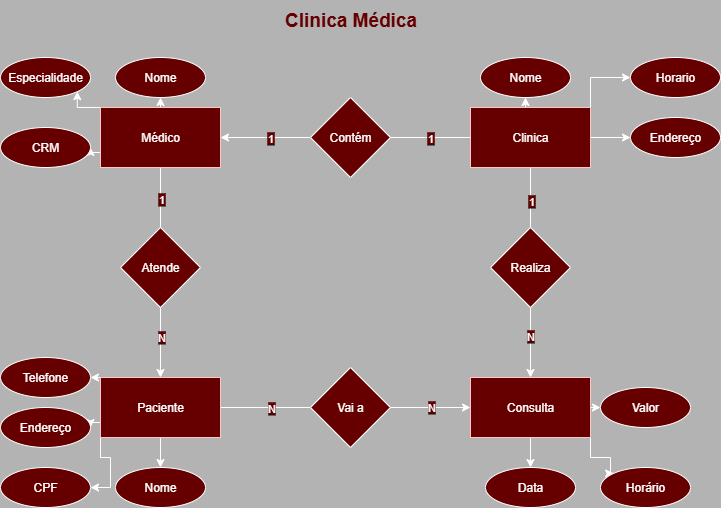

The diagram above was exported from draw.io. Its source (the exported page's mxGraphModel, read from the mxfile embedded in the PNG):
<mxGraphModel dx="1281" dy="562" grid="1" gridSize="10" guides="1" tooltips="1" connect="1" arrows="1" fold="1" page="1" pageScale="1" pageWidth="827" pageHeight="1169" background="light-dark(#FFFFFF,#B3B3B3)" math="0" shadow="0">
  <root>
    <mxCell id="0" />
    <mxCell id="1" parent="0" />
    <mxCell id="Rg25TOPkO5u3G_1p76Xe-10" style="edgeStyle=orthogonalEdgeStyle;rounded=0;orthogonalLoop=1;jettySize=auto;html=1;exitX=0.5;exitY=1;exitDx=0;exitDy=0;entryX=0.5;entryY=0;entryDx=0;entryDy=0;" parent="1" source="Rg25TOPkO5u3G_1p76Xe-1" target="Rg25TOPkO5u3G_1p76Xe-4" edge="1">
      <mxGeometry relative="1" as="geometry" />
    </mxCell>
    <mxCell id="MVHwjdF9VOfMoAF8T8V9-3" value="&lt;span style=&quot;background-color: light-dark(rgb(255, 255, 255), rgb(102, 0, 0));&quot;&gt;1&lt;/span&gt;" style="edgeLabel;html=1;align=center;verticalAlign=middle;resizable=0;points=[];" parent="Rg25TOPkO5u3G_1p76Xe-10" connectable="0" vertex="1">
      <mxGeometry x="-0.7079" relative="1" as="geometry">
        <mxPoint as="offset" />
      </mxGeometry>
    </mxCell>
    <mxCell id="MVHwjdF9VOfMoAF8T8V9-4" value="&lt;span style=&quot;background-color: light-dark(rgb(255, 255, 255), rgb(102, 0, 0));&quot;&gt;N&lt;/span&gt;" style="edgeLabel;html=1;align=center;verticalAlign=middle;resizable=0;points=[];" parent="Rg25TOPkO5u3G_1p76Xe-10" connectable="0" vertex="1">
      <mxGeometry x="0.6107" relative="1" as="geometry">
        <mxPoint as="offset" />
      </mxGeometry>
    </mxCell>
    <mxCell id="Rg25TOPkO5u3G_1p76Xe-16" style="edgeStyle=orthogonalEdgeStyle;rounded=0;orthogonalLoop=1;jettySize=auto;html=1;exitX=0.5;exitY=0;exitDx=0;exitDy=0;entryX=0.5;entryY=1;entryDx=0;entryDy=0;" parent="1" source="Rg25TOPkO5u3G_1p76Xe-1" target="Rg25TOPkO5u3G_1p76Xe-15" edge="1">
      <mxGeometry relative="1" as="geometry" />
    </mxCell>
    <mxCell id="Rg25TOPkO5u3G_1p76Xe-18" style="edgeStyle=orthogonalEdgeStyle;rounded=0;orthogonalLoop=1;jettySize=auto;html=1;exitX=0;exitY=0;exitDx=0;exitDy=0;entryX=1;entryY=1;entryDx=0;entryDy=0;" parent="1" source="Rg25TOPkO5u3G_1p76Xe-1" target="Rg25TOPkO5u3G_1p76Xe-13" edge="1">
      <mxGeometry relative="1" as="geometry" />
    </mxCell>
    <mxCell id="Rg25TOPkO5u3G_1p76Xe-19" style="edgeStyle=orthogonalEdgeStyle;rounded=0;orthogonalLoop=1;jettySize=auto;html=1;exitX=0;exitY=0.75;exitDx=0;exitDy=0;entryX=1;entryY=0.5;entryDx=0;entryDy=0;" parent="1" source="Rg25TOPkO5u3G_1p76Xe-1" target="Rg25TOPkO5u3G_1p76Xe-14" edge="1">
      <mxGeometry relative="1" as="geometry" />
    </mxCell>
    <mxCell id="Rg25TOPkO5u3G_1p76Xe-1" value="Médico" style="rounded=0;whiteSpace=wrap;html=1;fillColor=light-dark(#A20025,#660000);fontColor=light-dark(#FFFFFF,#FFFFFF);strokeColor=#6F0000;" parent="1" vertex="1">
      <mxGeometry x="150" y="120" width="120" height="60" as="geometry" />
    </mxCell>
    <mxCell id="Rg25TOPkO5u3G_1p76Xe-12" style="edgeStyle=orthogonalEdgeStyle;rounded=0;orthogonalLoop=1;jettySize=auto;html=1;exitX=0.5;exitY=1;exitDx=0;exitDy=0;entryX=0.5;entryY=0;entryDx=0;entryDy=0;" parent="1" source="Rg25TOPkO5u3G_1p76Xe-2" target="Rg25TOPkO5u3G_1p76Xe-3" edge="1">
      <mxGeometry relative="1" as="geometry" />
    </mxCell>
    <mxCell id="MVHwjdF9VOfMoAF8T8V9-7" value="&lt;span style=&quot;background-color: light-dark(rgb(255, 255, 255), rgb(102, 0, 0));&quot;&gt;N&lt;/span&gt;" style="edgeLabel;html=1;align=center;verticalAlign=middle;resizable=0;points=[];" parent="Rg25TOPkO5u3G_1p76Xe-12" connectable="0" vertex="1">
      <mxGeometry x="0.5961" y="-1" relative="1" as="geometry">
        <mxPoint as="offset" />
      </mxGeometry>
    </mxCell>
    <mxCell id="MVHwjdF9VOfMoAF8T8V9-8" value="&lt;span style=&quot;background-color: light-dark(rgb(255, 255, 255), rgb(102, 0, 0));&quot;&gt;1&lt;/span&gt;" style="edgeLabel;html=1;align=center;verticalAlign=middle;resizable=0;points=[];" parent="Rg25TOPkO5u3G_1p76Xe-12" connectable="0" vertex="1">
      <mxGeometry x="-0.6884" relative="1" as="geometry">
        <mxPoint as="offset" />
      </mxGeometry>
    </mxCell>
    <mxCell id="Rg25TOPkO5u3G_1p76Xe-23" style="edgeStyle=orthogonalEdgeStyle;rounded=0;orthogonalLoop=1;jettySize=auto;html=1;exitX=0.5;exitY=0;exitDx=0;exitDy=0;entryX=0.5;entryY=1;entryDx=0;entryDy=0;" parent="1" source="Rg25TOPkO5u3G_1p76Xe-2" target="Rg25TOPkO5u3G_1p76Xe-20" edge="1">
      <mxGeometry relative="1" as="geometry" />
    </mxCell>
    <mxCell id="Rg25TOPkO5u3G_1p76Xe-24" style="edgeStyle=orthogonalEdgeStyle;rounded=0;orthogonalLoop=1;jettySize=auto;html=1;exitX=1;exitY=0;exitDx=0;exitDy=0;entryX=0;entryY=0.5;entryDx=0;entryDy=0;" parent="1" source="Rg25TOPkO5u3G_1p76Xe-2" target="Rg25TOPkO5u3G_1p76Xe-21" edge="1">
      <mxGeometry relative="1" as="geometry" />
    </mxCell>
    <mxCell id="Rg25TOPkO5u3G_1p76Xe-25" style="edgeStyle=orthogonalEdgeStyle;rounded=0;orthogonalLoop=1;jettySize=auto;html=1;exitX=1;exitY=0.5;exitDx=0;exitDy=0;entryX=0;entryY=0.5;entryDx=0;entryDy=0;" parent="1" source="Rg25TOPkO5u3G_1p76Xe-2" target="Rg25TOPkO5u3G_1p76Xe-22" edge="1">
      <mxGeometry relative="1" as="geometry" />
    </mxCell>
    <mxCell id="Rg25TOPkO5u3G_1p76Xe-41" style="edgeStyle=orthogonalEdgeStyle;rounded=0;orthogonalLoop=1;jettySize=auto;html=1;exitX=0;exitY=0.5;exitDx=0;exitDy=0;entryX=1;entryY=0.5;entryDx=0;entryDy=0;" parent="1" source="Rg25TOPkO5u3G_1p76Xe-40" target="Rg25TOPkO5u3G_1p76Xe-1" edge="1">
      <mxGeometry relative="1" as="geometry">
        <Array as="points">
          <mxPoint x="360" y="150" />
        </Array>
      </mxGeometry>
    </mxCell>
    <mxCell id="MVHwjdF9VOfMoAF8T8V9-1" value="&lt;span style=&quot;background-color: light-dark(rgb(0, 0, 0), rgb(102, 0, 0));&quot;&gt;1&lt;/span&gt;" style="edgeLabel;html=1;align=center;verticalAlign=middle;resizable=0;points=[];" parent="Rg25TOPkO5u3G_1p76Xe-41" connectable="0" vertex="1">
      <mxGeometry x="-0.0872" relative="1" as="geometry">
        <mxPoint as="offset" />
      </mxGeometry>
    </mxCell>
    <mxCell id="Rg25TOPkO5u3G_1p76Xe-2" value="Clinica" style="rounded=0;whiteSpace=wrap;html=1;fillColor=light-dark(#A20025,#660000);fontColor=light-dark(#FFFFFF,#FFFFFF);strokeColor=#6F0000;" parent="1" vertex="1">
      <mxGeometry x="520" y="120" width="120" height="60" as="geometry" />
    </mxCell>
    <mxCell id="Rg25TOPkO5u3G_1p76Xe-35" style="edgeStyle=orthogonalEdgeStyle;rounded=0;orthogonalLoop=1;jettySize=auto;html=1;exitX=0.5;exitY=1;exitDx=0;exitDy=0;entryX=0.5;entryY=0;entryDx=0;entryDy=0;" parent="1" source="Rg25TOPkO5u3G_1p76Xe-3" target="Rg25TOPkO5u3G_1p76Xe-34" edge="1">
      <mxGeometry relative="1" as="geometry" />
    </mxCell>
    <mxCell id="Rg25TOPkO5u3G_1p76Xe-38" style="edgeStyle=orthogonalEdgeStyle;rounded=0;orthogonalLoop=1;jettySize=auto;html=1;exitX=1;exitY=0.5;exitDx=0;exitDy=0;entryX=0;entryY=0.5;entryDx=0;entryDy=0;" parent="1" source="Rg25TOPkO5u3G_1p76Xe-3" target="Rg25TOPkO5u3G_1p76Xe-37" edge="1">
      <mxGeometry relative="1" as="geometry" />
    </mxCell>
    <mxCell id="Rg25TOPkO5u3G_1p76Xe-39" style="edgeStyle=orthogonalEdgeStyle;rounded=0;orthogonalLoop=1;jettySize=auto;html=1;exitX=1;exitY=1;exitDx=0;exitDy=0;entryX=0;entryY=0;entryDx=0;entryDy=0;" parent="1" source="Rg25TOPkO5u3G_1p76Xe-3" target="Rg25TOPkO5u3G_1p76Xe-36" edge="1">
      <mxGeometry relative="1" as="geometry">
        <Array as="points">
          <mxPoint x="640" y="470" />
          <mxPoint x="660" y="470" />
          <mxPoint x="660" y="486" />
        </Array>
      </mxGeometry>
    </mxCell>
    <mxCell id="Rg25TOPkO5u3G_1p76Xe-3" value="Consulta" style="rounded=0;whiteSpace=wrap;html=1;fillColor=light-dark(#A20025,#660000);fontColor=light-dark(#FFFFFF,#FFFFFF);strokeColor=#6F0000;" parent="1" vertex="1">
      <mxGeometry x="520" y="390" width="120" height="60" as="geometry" />
    </mxCell>
    <mxCell id="Rg25TOPkO5u3G_1p76Xe-11" style="edgeStyle=orthogonalEdgeStyle;rounded=0;orthogonalLoop=1;jettySize=auto;html=1;exitX=1;exitY=0.5;exitDx=0;exitDy=0;" parent="1" source="Rg25TOPkO5u3G_1p76Xe-4" target="Rg25TOPkO5u3G_1p76Xe-3" edge="1">
      <mxGeometry relative="1" as="geometry" />
    </mxCell>
    <mxCell id="MVHwjdF9VOfMoAF8T8V9-5" value="&lt;span style=&quot;background-color: light-dark(rgb(255, 255, 255), rgb(102, 0, 0));&quot;&gt;N&lt;/span&gt;" style="edgeLabel;html=1;align=center;verticalAlign=middle;resizable=0;points=[];" parent="Rg25TOPkO5u3G_1p76Xe-11" connectable="0" vertex="1">
      <mxGeometry x="-0.6004" relative="1" as="geometry">
        <mxPoint as="offset" />
      </mxGeometry>
    </mxCell>
    <mxCell id="MVHwjdF9VOfMoAF8T8V9-6" value="&lt;span style=&quot;background-color: light-dark(rgb(255, 255, 255), rgb(102, 0, 0));&quot;&gt;N&lt;/span&gt;" style="edgeLabel;html=1;align=center;verticalAlign=middle;resizable=0;points=[];" parent="Rg25TOPkO5u3G_1p76Xe-11" connectable="0" vertex="1">
      <mxGeometry x="0.6779" y="1" relative="1" as="geometry">
        <mxPoint as="offset" />
      </mxGeometry>
    </mxCell>
    <mxCell id="Rg25TOPkO5u3G_1p76Xe-27" style="edgeStyle=orthogonalEdgeStyle;rounded=0;orthogonalLoop=1;jettySize=auto;html=1;exitX=0.5;exitY=1;exitDx=0;exitDy=0;entryX=0.5;entryY=0;entryDx=0;entryDy=0;" parent="1" source="Rg25TOPkO5u3G_1p76Xe-4" target="Rg25TOPkO5u3G_1p76Xe-26" edge="1">
      <mxGeometry relative="1" as="geometry" />
    </mxCell>
    <mxCell id="Rg25TOPkO5u3G_1p76Xe-29" style="edgeStyle=orthogonalEdgeStyle;rounded=0;orthogonalLoop=1;jettySize=auto;html=1;exitX=0;exitY=1;exitDx=0;exitDy=0;entryX=1;entryY=0.5;entryDx=0;entryDy=0;" parent="1" source="Rg25TOPkO5u3G_1p76Xe-4" target="Rg25TOPkO5u3G_1p76Xe-28" edge="1">
      <mxGeometry relative="1" as="geometry" />
    </mxCell>
    <mxCell id="Rg25TOPkO5u3G_1p76Xe-31" style="edgeStyle=orthogonalEdgeStyle;rounded=0;orthogonalLoop=1;jettySize=auto;html=1;exitX=0;exitY=0.75;exitDx=0;exitDy=0;entryX=1;entryY=0.5;entryDx=0;entryDy=0;" parent="1" source="Rg25TOPkO5u3G_1p76Xe-4" target="Rg25TOPkO5u3G_1p76Xe-30" edge="1">
      <mxGeometry relative="1" as="geometry" />
    </mxCell>
    <mxCell id="Rg25TOPkO5u3G_1p76Xe-33" style="edgeStyle=orthogonalEdgeStyle;rounded=0;orthogonalLoop=1;jettySize=auto;html=1;exitX=0;exitY=0;exitDx=0;exitDy=0;entryX=1;entryY=0.5;entryDx=0;entryDy=0;" parent="1" source="Rg25TOPkO5u3G_1p76Xe-4" target="Rg25TOPkO5u3G_1p76Xe-32" edge="1">
      <mxGeometry relative="1" as="geometry" />
    </mxCell>
    <mxCell id="Rg25TOPkO5u3G_1p76Xe-4" value="Paciente" style="rounded=0;whiteSpace=wrap;html=1;fillColor=light-dark(#A20025,#660000);fontColor=light-dark(#FFFFFF,#FFFFFF);strokeColor=#6F0000;" parent="1" vertex="1">
      <mxGeometry x="150" y="390" width="120" height="60" as="geometry" />
    </mxCell>
    <mxCell id="Rg25TOPkO5u3G_1p76Xe-13" value="&lt;span&gt;&lt;font style=&quot;color: light-dark(rgb(0, 0, 0), rgb(255, 255, 255));&quot;&gt;Especialidade&lt;/font&gt;&lt;/span&gt;" style="ellipse;whiteSpace=wrap;html=1;fontColor=light-dark(#000000,#660000);labelBorderColor=light-dark(#000000,#660000);labelBackgroundColor=light-dark(#FFFFFF,#660000);fillColor=light-dark(#FFFFFF,#660000);" parent="1" vertex="1">
      <mxGeometry x="50" y="70" width="90" height="40" as="geometry" />
    </mxCell>
    <mxCell id="Rg25TOPkO5u3G_1p76Xe-14" value="&lt;font style=&quot;color: light-dark(rgb(255, 255, 255), rgb(255, 255, 255));&quot;&gt;CRM&lt;/font&gt;" style="ellipse;whiteSpace=wrap;html=1;fontColor=light-dark(#000000,#660000);labelBorderColor=light-dark(#000000,#660000);labelBackgroundColor=light-dark(#FFFFFF,#660000);fillColor=light-dark(#FFFFFF,#660000);" parent="1" vertex="1">
      <mxGeometry x="50" y="140" width="90" height="40" as="geometry" />
    </mxCell>
    <mxCell id="Rg25TOPkO5u3G_1p76Xe-15" value="Nome" style="ellipse;whiteSpace=wrap;html=1;fontColor=light-dark(#000000,#FFFFFF);labelBorderColor=light-dark(#000000,#660000);labelBackgroundColor=light-dark(#FFFFFF,#660000);fillColor=light-dark(#FFFFFF,#660000);" parent="1" vertex="1">
      <mxGeometry x="165" y="70" width="90" height="40" as="geometry" />
    </mxCell>
    <mxCell id="Rg25TOPkO5u3G_1p76Xe-20" value="Nome" style="ellipse;whiteSpace=wrap;html=1;fontColor=light-dark(#000000,#FFFFFF);labelBorderColor=light-dark(#000000,#660000);labelBackgroundColor=light-dark(#FFFFFF,#660000);fillColor=light-dark(#FFFFFF,#660000);" parent="1" vertex="1">
      <mxGeometry x="530" y="70" width="90" height="40" as="geometry" />
    </mxCell>
    <mxCell id="Rg25TOPkO5u3G_1p76Xe-21" value="Horario" style="ellipse;whiteSpace=wrap;html=1;fontColor=light-dark(#000000,#FFFFFF);labelBorderColor=light-dark(#000000,#660000);labelBackgroundColor=light-dark(#FFFFFF,#660000);fillColor=light-dark(#FFFFFF,#660000);" parent="1" vertex="1">
      <mxGeometry x="680" y="70" width="90" height="40" as="geometry" />
    </mxCell>
    <mxCell id="Rg25TOPkO5u3G_1p76Xe-22" value="Endereço" style="ellipse;whiteSpace=wrap;html=1;fontColor=light-dark(#000000,#FFFFFF);labelBorderColor=light-dark(#000000,#660000);labelBackgroundColor=light-dark(#FFFFFF,#660000);fillColor=light-dark(#FFFFFF,#660000);" parent="1" vertex="1">
      <mxGeometry x="680" y="130" width="90" height="40" as="geometry" />
    </mxCell>
    <mxCell id="Rg25TOPkO5u3G_1p76Xe-26" value="Nome" style="ellipse;whiteSpace=wrap;html=1;fontColor=light-dark(#000000,#FFFFFF);labelBorderColor=light-dark(#000000,#660000);labelBackgroundColor=light-dark(#FFFFFF,#660000);fillColor=light-dark(#FFFFFF,#660000);" parent="1" vertex="1">
      <mxGeometry x="165" y="480" width="90" height="40" as="geometry" />
    </mxCell>
    <mxCell id="Rg25TOPkO5u3G_1p76Xe-28" value="CPF" style="ellipse;whiteSpace=wrap;html=1;fontColor=light-dark(#000000,#FFFFFF);labelBorderColor=light-dark(#000000,#660000);labelBackgroundColor=light-dark(#FFFFFF,#660000);fillColor=light-dark(#FFFFFF,#660000);" parent="1" vertex="1">
      <mxGeometry x="50" y="480" width="90" height="40" as="geometry" />
    </mxCell>
    <mxCell id="Rg25TOPkO5u3G_1p76Xe-30" value="Endereço" style="ellipse;whiteSpace=wrap;html=1;fontColor=light-dark(#000000,#FFFFFF);labelBorderColor=light-dark(#000000,#660000);labelBackgroundColor=light-dark(#FFFFFF,#660000);fillColor=light-dark(#FFFFFF,#660000);" parent="1" vertex="1">
      <mxGeometry x="50" y="420" width="90" height="40" as="geometry" />
    </mxCell>
    <mxCell id="Rg25TOPkO5u3G_1p76Xe-32" value="Telefone" style="ellipse;whiteSpace=wrap;html=1;fontColor=light-dark(#000000,#FFFFFF);labelBorderColor=light-dark(#000000,#660000);labelBackgroundColor=light-dark(#FFFFFF,#660000);fillColor=light-dark(#FFFFFF,#660000);" parent="1" vertex="1">
      <mxGeometry x="50" y="370" width="90" height="40" as="geometry" />
    </mxCell>
    <mxCell id="Rg25TOPkO5u3G_1p76Xe-34" value="Data" style="ellipse;whiteSpace=wrap;html=1;fontColor=light-dark(#000000,#FFFFFF);labelBorderColor=light-dark(#000000,#660000);labelBackgroundColor=light-dark(#FFFFFF,#660000);fillColor=light-dark(#FFFFFF,#660000);" parent="1" vertex="1">
      <mxGeometry x="535" y="480" width="90" height="40" as="geometry" />
    </mxCell>
    <mxCell id="Rg25TOPkO5u3G_1p76Xe-36" value="Horário" style="ellipse;whiteSpace=wrap;html=1;fontColor=light-dark(#000000,#FFFFFF);labelBorderColor=light-dark(#000000,#660000);labelBackgroundColor=light-dark(#FFFFFF,#660000);fillColor=light-dark(#FFFFFF,#660000);" parent="1" vertex="1">
      <mxGeometry x="650" y="480" width="90" height="40" as="geometry" />
    </mxCell>
    <mxCell id="Rg25TOPkO5u3G_1p76Xe-37" value="Valor" style="ellipse;whiteSpace=wrap;html=1;fontColor=light-dark(#000000,#FFFFFF);labelBorderColor=light-dark(#000000,#660000);labelBackgroundColor=light-dark(#FFFFFF,#660000);fillColor=light-dark(#FFFFFF,#660000);" parent="1" vertex="1">
      <mxGeometry x="650" y="400" width="90" height="40" as="geometry" />
    </mxCell>
    <mxCell id="Rg25TOPkO5u3G_1p76Xe-40" value="Contém" style="rhombus;whiteSpace=wrap;html=1;fillColor=light-dark(#FFFFFF,#660000);" parent="1" vertex="1">
      <mxGeometry x="360" y="110" width="80" height="80" as="geometry" />
    </mxCell>
    <mxCell id="Rg25TOPkO5u3G_1p76Xe-44" value="" style="endArrow=none;html=1;rounded=0;entryX=0;entryY=0.5;entryDx=0;entryDy=0;exitX=1;exitY=0.5;exitDx=0;exitDy=0;" parent="1" source="Rg25TOPkO5u3G_1p76Xe-40" target="Rg25TOPkO5u3G_1p76Xe-2" edge="1">
      <mxGeometry width="50" height="50" relative="1" as="geometry">
        <mxPoint x="120" y="230" as="sourcePoint" />
        <mxPoint x="170" y="180" as="targetPoint" />
      </mxGeometry>
    </mxCell>
    <mxCell id="MVHwjdF9VOfMoAF8T8V9-2" value="&lt;span style=&quot;background-color: light-dark(rgb(0, 0, 0), rgb(102, 0, 0));&quot;&gt;1&lt;/span&gt;" style="edgeLabel;html=1;align=center;verticalAlign=middle;resizable=0;points=[];" parent="Rg25TOPkO5u3G_1p76Xe-44" connectable="0" vertex="1">
      <mxGeometry x="-0.0141" relative="1" as="geometry">
        <mxPoint as="offset" />
      </mxGeometry>
    </mxCell>
    <mxCell id="Rg25TOPkO5u3G_1p76Xe-45" value="Realiza" style="rhombus;whiteSpace=wrap;html=1;fillColor=light-dark(#FFFFFF,#660000);" parent="1" vertex="1">
      <mxGeometry x="540" y="240" width="80" height="80" as="geometry" />
    </mxCell>
    <mxCell id="Rg25TOPkO5u3G_1p76Xe-46" value="Atende" style="rhombus;whiteSpace=wrap;html=1;fillColor=light-dark(#FFFFFF,#660000);" parent="1" vertex="1">
      <mxGeometry x="170" y="240" width="80" height="80" as="geometry" />
    </mxCell>
    <mxCell id="Rg25TOPkO5u3G_1p76Xe-47" value="Vai a" style="rhombus;whiteSpace=wrap;html=1;fillColor=light-dark(#FFFFFF,#660000);" parent="1" vertex="1">
      <mxGeometry x="360" y="380" width="80" height="80" as="geometry" />
    </mxCell>
    <mxCell id="MVHwjdF9VOfMoAF8T8V9-9" value="&lt;font style=&quot;font-size: 19px; color: light-dark(rgb(0, 0, 0), rgb(102, 0, 0));&quot;&gt;&lt;b style=&quot;&quot;&gt;Clinica Médica&lt;/b&gt;&lt;/font&gt;" style="text;html=1;align=center;verticalAlign=middle;resizable=0;points=[];autosize=1;strokeColor=none;fillColor=none;" parent="1" vertex="1">
      <mxGeometry x="320" y="13" width="160" height="40" as="geometry" />
    </mxCell>
  </root>
</mxGraphModel>